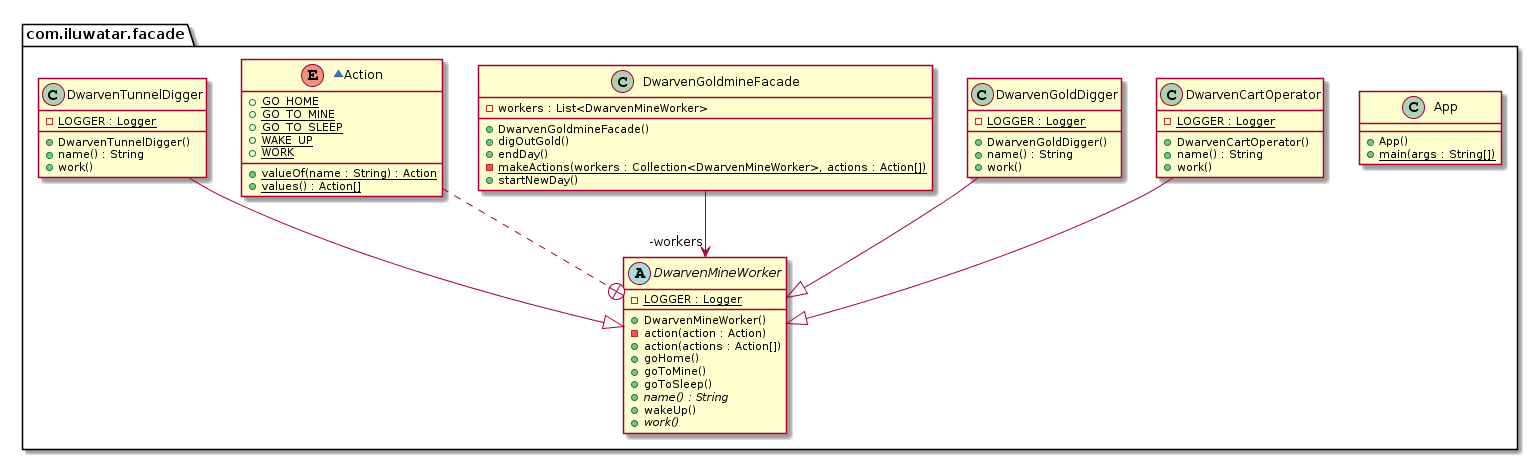

The diagram above was rendered by PlantUML. Its source (embedded in the PNG):
@startuml
package com.iluwatar.facade {
  class App {
    + App()
    + main(args : String[]) {static}
  }
  class DwarvenCartOperator {
    - LOGGER : Logger {static}
    + DwarvenCartOperator()
    + name() : String
    + work()
  }
  class DwarvenGoldDigger {
    - LOGGER : Logger {static}
    + DwarvenGoldDigger()
    + name() : String
    + work()
  }
  class DwarvenGoldmineFacade {
    - workers : List<DwarvenMineWorker>
    + DwarvenGoldmineFacade()
    + digOutGold()
    + endDay()
    - makeActions(workers : Collection<DwarvenMineWorker>, actions : Action[]) {static}
    + startNewDay()
  }
  abstract class DwarvenMineWorker {
    - LOGGER : Logger {static}
    + DwarvenMineWorker()
    - action(action : Action)
    + action(actions : Action[])
    + goHome()
    + goToMine()
    + goToSleep()
    + name() : String {abstract}
    + wakeUp()
    + work() {abstract}
  }
  ~enum Action {
    + GO_HOME {static}
    + GO_TO_MINE {static}
    + GO_TO_SLEEP {static}
    + WAKE_UP {static}
    + WORK {static}
    + valueOf(name : String) : Action {static}
    + values() : Action[] {static}
  }
  class DwarvenTunnelDigger {
    - LOGGER : Logger {static}
    + DwarvenTunnelDigger()
    + name() : String
    + work()
  }
}
DwarvenGoldmineFacade -->  "-workers" DwarvenMineWorker
Action ..+ DwarvenMineWorker
DwarvenCartOperator --|> DwarvenMineWorker 
DwarvenGoldDigger --|> DwarvenMineWorker 
DwarvenTunnelDigger --|> DwarvenMineWorker
@enduml